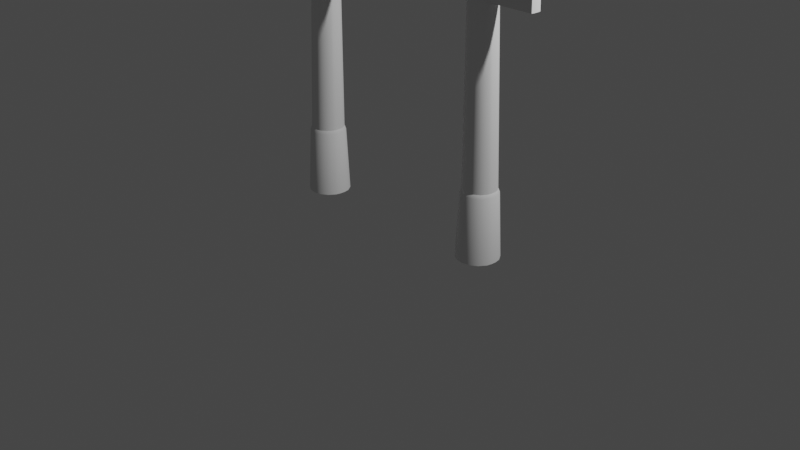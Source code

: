# Source: Japanese_gate_PreMod.blend  (saved by Blender 3.5.10; exported with 4.5.12 LTS)
import bpy
from mathutils import Matrix  # noqa: F401  (used for matrix-valued properties, if any)

bpy.ops.wm.read_factory_settings(use_empty=True)
scene = bpy.context.scene
scene.name = 'Scene'

# ---- collections
col_collection = bpy.data.collections.new('Collection'); scene.collection.children.link(col_collection)

# ---- node groups
ng_auto_smooth = bpy.data.node_groups.new('Auto Smooth', 'GeometryNodeTree')
_s = ng_auto_smooth.interface.new_socket(name='Geometry', in_out='OUTPUT', socket_type='NodeSocketGeometry')
_s = ng_auto_smooth.interface.new_socket(name='Geometry', in_out='INPUT', socket_type='NodeSocketGeometry')
_s = ng_auto_smooth.interface.new_socket(name='Angle', in_out='INPUT', socket_type='NodeSocketFloat')
_s.subtype = 'ANGLE'
_s.min_value = 0.0
_s.max_value = 3.142
ng_auto_smooth.is_modifier = True
_N = ng_auto_smooth.nodes; _L = ng_auto_smooth.links
n0 = _N.new('NodeGroupOutput'); n0.name = 'Group Output'; n0.location = (480, -100)
n1 = _N.new('NodeGroupInput'); n1.name = 'Group Input'; n1.location = (-420, -300)
n2 = _N.new('NodeGroupInput'); n2.name = 'Group Input.001'; n2.location = (-60, -100)
n3 = _N.new('GeometryNodeSetShadeSmooth'); n3.name = 'Set Shade Smooth'; n3.location = (120, -100)
n3.domain = 'EDGE'
n4 = _N.new('GeometryNodeSetShadeSmooth'); n4.name = 'Set Shade Smooth.001'; n4.location = (300, -100)
n5 = _N.new('GeometryNodeInputMeshEdgeAngle'); n5.name = 'Edge Angle'; n5.location = (-420, -220)
n6 = _N.new('GeometryNodeInputEdgeSmooth'); n6.name = 'Is Edge Smooth'; n6.location = (-60, -160)
n7 = _N.new('GeometryNodeInputShadeSmooth'); n7.name = 'Is Face Smooth'; n7.location = (-240, -340)
n8 = _N.new('FunctionNodeBooleanMath'); n8.name = 'Boolean Math'; n8.location = (-60, -220)
n9 = _N.new('FunctionNodeCompare'); n9.name = 'Compare'; n9.location = (-240, -180)
n9.operation = 'LESS_EQUAL'
_L.new(n5.outputs[0], n9.inputs[0])
_L.new(n4.outputs[0], n0.inputs[0])
_L.new(n1.outputs[1], n9.inputs[1])
_L.new(n9.outputs[0], n8.inputs[0])
_L.new(n7.outputs[0], n8.inputs[1])
_L.new(n2.outputs[0], n3.inputs[0])
_L.new(n6.outputs[0], n3.inputs[1])
_L.new(n3.outputs[0], n4.inputs[0])
_L.new(n8.outputs[0], n3.inputs[2])
n0.is_active_output = True

# ---- world
world_world = bpy.data.worlds.new('World'); scene.world = world_world
world_world.use_nodes = True; world_world.node_tree.nodes.clear()
_N = world_world.node_tree.nodes; _L = world_world.node_tree.links
n0 = _N.new('ShaderNodeOutputWorld'); n0.name = 'World Output'; n0.location = (300, 300)
n1 = _N.new('ShaderNodeBackground'); n1.name = 'Background'; n1.location = (10, 300)
n1.inputs[0].default_value = (0.05088, 0.05088, 0.05088, 1.0)
_L.new(n1.outputs[0], n0.inputs[0])
n0.is_active_output = True
world_world.color = (0.05088, 0.05088, 0.05088)
world_world.use_sun_shadow = False
world_world.sun_shadow_jitter_overblur = 0.0

# ---- cameras
cam_camera = bpy.data.cameras.new('Camera')
cam_camera.clip_end = 100.0
cam_camera.ortho_scale = 7.314

# ---- lights
light_light = bpy.data.lights.new('Light', 'POINT')
light_light.transmission_factor = 0.0
light_light.energy = 1000.0
light_light.shadow_soft_size = 0.1
light_light.shadow_maximum_resolution = 0.006
light_light.use_absolute_resolution = True

# ---- meshes
me_circle = bpy.data.meshes.new('Circle')
me_circle.from_pydata([(-4.977, 1.0, 0.0), (-5.36, 0.9239, 0.0), (-5.684, 0.7071, 0.0), (-5.901, 0.3827, 0.0), (-5.901, -0.3827, 0.0), (-5.684, -0.7071, 0.0), (-5.36, -0.9239, 0.0), (-4.977, -1.0, 0.0), (-4.595, -0.9239, 0.0), (-4.27, -0.7071, 0.0), (-4.053, -0.3827, 0.0), (-4.053, 0.3827, 0.0), (-4.27, 0.7071, 0.0), (-4.595, 0.9239, 0.0), (-4.977, 0.8565, 3.077), (-5.305, 0.7913, 3.077), (-5.583, 0.6056, 3.077), (-5.768, 0.3278, 3.077), (-5.768, -0.3278, 3.077), (-5.583, -0.6056, 3.077), (-5.305, -0.7913, 3.077), (-4.977, -0.8565, 3.077), (-4.649, -0.7913, 3.077), (-4.372, -0.6056, 3.077), (-4.186, -0.3278, 3.077), (-4.186, 0.3278, 3.077), (-4.372, 0.6056, 3.077), (-4.649, 0.7913, 3.077), (-4.977, 0.7834, 3.245), (-5.277, 0.7238, 3.245), (-5.531, 0.554, 3.245), (-5.701, 0.2998, 3.245), (-5.701, -0.2998, 3.245), (-5.531, -0.554, 3.245), (-5.277, -0.7238, 3.245), (-4.977, -0.7834, 3.245), (-4.677, -0.7238, 3.245), (-4.423, -0.554, 3.245), (-4.253, -0.2998, 3.245), (-4.253, 0.2998, 3.245), (-4.423, 0.554, 3.245), (-4.677, 0.7238, 3.245), (-4.977, 0.7834, 3.245), (-5.277, 0.7238, 3.245), (-5.531, 0.554, 3.245), (-5.701, 0.2998, 3.245), (-5.701, -0.2998, 3.245), (-5.531, -0.554, 3.245), (-5.277, -0.7238, 3.245), (-4.977, -0.7834, 3.245), (-4.677, -0.7238, 3.245), (-4.423, -0.554, 3.245), (-4.253, -0.2998, 3.245), (-4.253, 0.2998, 3.245), (-4.423, 0.554, 3.245), (-4.677, 0.7238, 3.245), (-4.747, 0.6097, 14.23), (-4.98, 0.5633, 14.24), (-5.178, 0.4311, 14.25), (-5.31, 0.2333, 14.25), (-5.31, -0.2333, 14.25), (-5.178, -0.4311, 14.25), (-4.98, -0.5633, 14.24), (-4.747, -0.6097, 14.23), (-4.514, -0.5633, 14.23), (-4.316, -0.4311, 14.22), (-4.184, -0.2333, 14.21), (-4.184, 0.2333, 14.21), (-4.316, 0.4311, 14.22), (-4.514, 0.5633, 14.23), (-4.203, 0.2511, 11.28), (-5.272, -0.4639, 11.31), (-5.414, -0.2511, 11.31), (-4.345, 0.4639, 11.29), (-5.059, -0.6062, 11.3), (-4.557, 0.6062, 11.29), (-4.808, -0.6561, 11.3), (-5.059, 0.6062, 11.3), (-4.808, 0.6561, 11.3), (-4.557, -0.6062, 11.29), (-5.272, 0.4639, 11.31), (-4.345, -0.4639, 11.29), (-5.414, 0.2511, 11.31), (-4.203, -0.2511, 11.28), (-4.195, 0.244, 12.46), (-5.234, -0.4508, 12.49), (-4.333, 0.4508, 12.46), (-5.028, -0.589, 12.48), (-4.54, 0.589, 12.47), (-4.784, -0.6376, 12.47), (-5.028, 0.589, 12.48), (-4.54, -0.589, 12.47), (-5.234, 0.4508, 12.49), (-4.333, -0.4508, 12.46), (-5.373, 0.244, 12.49), (-4.195, -0.244, 12.46), (-5.373, -0.244, 12.49), (-4.784, 0.6376, 12.47), (-7.482, -0.244, 12.5), (-7.511, -0.2511, 11.31), (-7.511, 0.2511, 11.31), (-7.482, 0.244, 12.5), (0.0, -0.2511, 11.32), (0.0, 0.2511, 11.32), (0.0, 0.244, 12.49), (0.0, -0.244, 12.49), (-5.251, 0.2333, 15.9), (-5.251, -0.2333, 15.9), (-4.126, -0.2333, 15.86), (-4.126, 0.2333, 15.86), (-8.114, 0.2333, 14.35), (-8.102, -0.2333, 14.35), (-8.089, 0.2333, 16.0), (-8.087, -0.2333, 16.0), (0.0, -0.2333, 14.06), (0.0, 0.2333, 14.06), (0.0, -0.2333, 15.71), (0.0, 0.2333, 15.71), (-5.954, -0.1154, 0.0), (-5.954, 0.1154, 6.403e-09), (-4.0, 0.1154, 0.0), (-4.0, -0.1154, 9.313e-09), (-5.811, -0.1155, 3.077), (-5.811, 0.1155, 3.077), (-4.144, 0.1155, 3.077), (-4.144, -0.1155, 3.077), (-5.738, -0.1158, 3.245), (-5.738, 0.1158, 3.245), (-4.217, 0.1159, 3.245), (-4.217, -0.1159, 3.245), (-5.738, -0.1157, 3.245), (-5.738, 0.1158, 3.245), (-4.217, 0.1158, 3.245), (-4.217, -0.1158, 3.245), (-5.333, -0.1148, 14.25), (-5.333, 0.1149, 14.25), (-4.16, 0.1149, 14.21), (-4.16, -0.1149, 14.21), (-4.176, 0.1155, 11.28), (-4.176, -0.1155, 11.28), (-5.441, -0.1154, 11.31), (-5.441, 0.1154, 11.31), (-5.398, 0.1149, 12.49), (-5.398, -0.1149, 12.49), (-4.169, -0.115, 12.45), (-4.169, 0.115, 12.45), (-7.529, 0.1152, 11.31), (-7.529, -0.1152, 11.31), (-7.499, -0.115, 12.5), (-7.499, 0.115, 12.5), (0.0, 0.1151, 12.49), (0.0, -0.1151, 12.49), (0.0, -0.1153, 11.32), (0.0, 0.1153, 11.32), (-5.275, -0.1149, 15.9), (-5.275, 0.1149, 15.9), (-4.102, 0.1149, 15.86), (-4.102, -0.1149, 15.86), (-8.107, -0.1149, 14.35), (-8.114, 0.1149, 14.35), (-8.093, -0.1149, 16.0), (-8.094, 0.1148, 16.0), (0.0, -0.1149, 14.06), (0.0, 0.1149, 14.06), (0.0, -0.1149, 15.71), (0.0, 0.1149, 15.71), (-0.7816, 0.2333, 15.74), (-0.7926, -0.2333, 14.09), (-0.7816, -0.2333, 15.74), (-0.7926, 0.2333, 14.09), (-0.7771, -0.1149, 15.74), (-0.7771, 0.1149, 15.74), (-0.7882, 0.1149, 14.09), (-0.7882, -0.1149, 14.09), (-0.795, 0.244, 12.48), (-0.7964, 0.2511, 11.31), (-0.7964, -0.2511, 11.31), (-0.795, -0.244, 12.48), (-0.7901, -0.1151, 12.48), (-0.7901, 0.1151, 12.48), (-0.7913, 0.1153, 11.31), (-0.7913, -0.1154, 11.31)], [], [(118, 4, 18, 122), (24, 125, 129, 38), (1, 2, 16, 15), (8, 9, 23, 22), (2, 3, 17, 16), (9, 10, 24, 23), (1, 0, 13, 12, 11, 120, 121, 10, 9, 8, 7, 6, 5, 4, 118, 119, 3, 2), (120, 11, 25, 124), (10, 121, 125, 24), (17, 123, 127, 31), (4, 5, 19, 18), (11, 12, 26, 25), (5, 6, 20, 19), (12, 13, 27, 26), (6, 7, 21, 20), (0, 1, 15, 14), (13, 0, 14, 27), (7, 8, 22, 21), (32, 33, 47, 46), (31, 127, 131, 45), (18, 19, 33, 32), (25, 26, 40, 39), (19, 20, 34, 33), (26, 27, 41, 40), (20, 21, 35, 34), (14, 15, 29, 28), (27, 14, 28, 41), (21, 22, 36, 35), (15, 16, 30, 29), (22, 23, 37, 36), (16, 17, 31, 30), (23, 24, 38, 37), (122, 18, 32, 126), (124, 25, 39, 128), (176, 181, 152, 102), (39, 40, 54, 53), (33, 34, 48, 47), (40, 41, 55, 54), (34, 35, 49, 48), (28, 29, 43, 42), (41, 28, 42, 55), (35, 36, 50, 49), (29, 30, 44, 43), (36, 37, 51, 50), (30, 31, 45, 44), (37, 38, 52, 51), (126, 32, 46, 130), (128, 39, 53, 132), (38, 129, 133, 52), (45, 131, 141, 82), (57, 58, 59, 67, 68, 69, 56), (96, 85, 61, 60), (84, 86, 68, 67), (85, 87, 62, 61), (86, 88, 69, 68), (87, 89, 63, 62), (97, 90, 57, 56), (88, 97, 56, 69), (89, 91, 64, 63), (90, 92, 58, 57), (91, 93, 65, 64), (92, 94, 59, 58), (93, 95, 66, 65), (134, 60, 111, 158), (172, 169, 115, 163), (167, 173, 162, 114), (52, 133, 139, 83), (132, 53, 70, 138), (130, 46, 72, 140), (51, 52, 83, 81), (44, 45, 82, 80), (50, 51, 81, 79), (43, 44, 80, 77), (49, 50, 79, 76), (55, 42, 78, 75), (42, 43, 77, 78), (48, 49, 76, 74), (54, 55, 75, 73), (47, 48, 74, 71), (53, 54, 73, 70), (46, 47, 71, 72), (59, 135, 159, 110), (96, 143, 148, 98), (177, 176, 102, 105), (94, 82, 100, 101), (81, 83, 95, 93), (80, 82, 94, 92), (79, 81, 93, 91), (77, 80, 92, 90), (76, 79, 91, 89), (75, 78, 97, 88), (78, 77, 90, 97), (74, 76, 89, 87), (73, 75, 88, 86), (71, 74, 87, 85), (70, 73, 86, 84), (72, 71, 85, 96), (175, 174, 104, 103), (100, 146, 149, 101), (153, 103, 104, 150), (82, 141, 146, 100), (72, 96, 98, 99), (178, 177, 105, 151), (142, 94, 101, 149), (155, 106, 112, 161), (102, 152, 151, 105), (147, 99, 98, 148), (180, 175, 103, 153), (140, 72, 99, 147), (174, 179, 150, 104), (170, 168, 116, 164), (66, 60, 61, 62, 63, 64, 65), (60, 107, 113, 111), (168, 167, 114, 116), (60, 66, 108, 107), (94, 142, 135, 59), (67, 59, 106, 109), (110, 159, 161, 112), (158, 111, 113, 160), (114, 162, 164, 116), (157, 154, 107, 108), (106, 59, 110, 112), (143, 96, 60, 134), (109, 106, 155, 156), (163, 115, 117, 165), (95, 144, 137, 66), (169, 166, 117, 115), (166, 171, 165, 117), (145, 84, 67, 136), (107, 154, 160, 113), (118, 122, 123, 119), (120, 124, 125, 121), (127, 123, 122, 126), (129, 125, 124, 128), (126, 130, 131, 127), (128, 132, 133, 129), (139, 133, 132, 138), (143, 134, 135, 142), (130, 140, 141, 131), (137, 144, 145, 136), (147, 148, 149, 146), (140, 147, 146, 141), (148, 143, 142, 149), (151, 152, 153, 150), (173, 172, 179, 178), (180, 153, 152, 181), (134, 158, 159, 135), (170, 164, 165, 171), (158, 160, 161, 159), (160, 154, 155, 161), (164, 162, 163, 165), (162, 173, 178, 151), (154, 157, 156, 155), (3, 119, 123, 17), (136, 172, 173, 137), (157, 170, 171, 156), (109, 156, 171, 166), (67, 109, 166, 169), (108, 66, 167, 168), (157, 108, 168, 170), (66, 137, 173, 167), (136, 67, 169, 172), (138, 180, 181, 139), (144, 178, 179, 145), (84, 145, 179, 174), (138, 70, 175, 180), (144, 95, 177, 178), (70, 84, 174, 175), (95, 83, 176, 177), (83, 139, 181, 176), (172, 163, 150, 179), (163, 162, 151, 150)])
me_circle.polygons.foreach_set('use_smooth', [True] * 172)
_uv = me_circle.uv_layers.new(name='UVMap')
_uv.uv.foreach_set('vector', [0.0, 0.0, 0.0, 0.0, 0.0, 0.0, 0.0, 0.0, 0.0, 0.0, 0.0, 0.0, 0.0, 0.0, 0.0, 0.0, 0.0, 0.0, 0.0, 0.0, 0.0, 0.0, 0.0, 0.0, 0.0, 0.0, 0.0, 0.0, 0.0, 0.0, 0.0, 0.0, 0.0, 0.0, 0.0, 0.0, 0.0, 0.0, 0.0, 0.0, 0.0, 0.0, 0.0, 0.0, 0.0, 0.0, 0.0, 0.0, 0.0, 0.0, 0.0, 0.0, 0.0, 0.0, 0.0, 0.0, 0.0, 0.0, 0.0, 0.0, 0.0, 0.0, 0.0, 0.0, 0.0, 0.0, 0.0, 0.0, 0.0, 0.0, 0.0, 0.0, 0.0, 0.0, 0.0, 0.0, 0.0, 0.0, 0.0, 0.0, 0.0, 0.0, 0.0, 0.0, 0.0, 0.0, 0.0, 0.0, 0.0, 0.0, 0.0, 0.0, 0.0, 0.0, 0.0, 0.0, 0.0, 0.0, 0.0, 0.0, 0.0, 0.0, 0.0, 0.0, 0.0, 0.0, 0.0, 0.0, 0.0, 0.0, 0.0, 0.0, 0.0, 0.0, 0.0, 0.0, 0.0, 0.0, 0.0, 0.0, 0.0, 0.0, 0.0, 0.0, 0.0, 0.0, 0.0, 0.0, 0.0, 0.0, 0.0, 0.0, 0.0, 0.0, 0.0, 0.0, 0.0, 0.0, 0.0, 0.0, 0.0, 0.0, 0.0, 0.0, 0.0, 0.0, 0.0, 0.0, 0.0, 0.0, 0.0, 0.0, 0.0, 0.0, 0.0, 0.0, 0.0, 0.0, 0.0, 0.0, 0.0, 0.0, 0.0, 0.0, 0.0, 0.0, 0.0, 0.0, 0.0, 0.0, 0.0, 0.0, 0.0, 0.0, 0.0, 0.0, 0.0, 0.0, 0.0, 0.0, 0.0, 0.0, 0.0, 0.0, 0.0, 0.0, 0.0, 0.0, 0.0, 0.0, 0.0, 0.0, 0.0, 0.0, 0.0, 0.0, 0.0, 0.0, 0.0, 0.0, 0.0, 0.0, 0.0, 0.0, 0.0, 0.0, 0.0, 0.0, 0.0, 0.0, 0.0, 0.0, 0.0, 0.0, 0.0, 0.0, 0.0, 0.0, 0.0, 0.0, 0.0, 0.0, 0.0, 0.0, 0.0, 0.0, 0.0, 0.0, 0.0, 0.0, 0.0, 0.0, 0.0, 0.0, 0.0, 0.0, 0.0, 0.0, 0.0, 0.0, 0.0, 0.0, 0.0, 0.0, 0.0, 0.0, 0.0, 0.0, 0.0, 0.0, 0.0, 0.0, 0.0, 0.0, 0.0, 0.0, 0.0, 0.0, 0.0, 0.0, 0.0, 0.0, 0.0, 0.0, 0.0, 0.0, 0.0, 0.0, 0.0, 0.0, 0.0, 0.0, 0.0, 0.0, 0.0, 0.0, 0.0, 0.0, 0.0, 0.0, 0.0, 0.0, 0.0, 0.0, 0.0, 0.0, 0.0, 0.0, 0.0, 0.0, 0.0, 0.0, 0.0, 0.0, 0.0, 0.0, 0.0, 0.0, 0.0, 0.0, 0.0, 0.0, 0.0, 0.0, 0.0, 0.0, 0.0, 0.0, 0.0, 0.0, 0.0, 0.0, 0.0, 0.0, 0.0, 0.0, 0.0, 0.0, 0.0, 0.0, 0.0, 0.0, 0.0, 0.0, 0.0, 0.0, 0.0, 0.0, 0.0, 0.0, 0.0, 0.0, 0.0, 0.0, 0.0, 0.0, 0.0, 0.0, 0.0, 0.0, 0.0, 0.0, 0.0, 0.0, 0.0, 0.0, 0.0, 0.0, 0.0, 0.0, 0.0, 0.0, 0.0, 0.0, 0.0, 0.0, 0.0, 0.0, 0.0, 0.0, 0.0, 0.0, 0.0, 0.0, 0.0, 0.0, 0.0, 0.0, 0.0, 0.0, 0.0, 0.0, 0.0, 0.0, 0.0, 0.0, 0.0, 0.0, 0.0, 0.0, 0.0, 0.0, 0.0, 0.0, 0.0, 0.0, 0.0, 0.0, 0.0, 0.0, 0.0, 0.0, 0.0, 0.0, 0.0, 0.0, 0.0, 0.0, 0.0, 0.0, 0.0, 0.0, 0.0, 0.0, 0.0, 0.0, 0.0, 0.0, 0.0, 0.0, 0.0, 0.0, 0.0, 0.0, 0.0, 0.0, 0.0, 0.0, 0.0, 0.0, 0.0, 0.0, 0.0, 0.0, 0.0, 0.0, 0.0, 0.0, 0.0, 0.0, 0.0, 0.0, 0.0, 0.0, 0.0, 0.0, 0.0, 0.0, 0.0, 0.0, 0.0, 0.0, 0.0, 0.0, 0.0, 0.0, 0.0, 0.0, 0.0, 0.0, 0.0, 0.0, 0.0, 0.0, 0.0, 0.0, 0.0, 0.0, 0.0, 0.0, 0.0, 0.0, 0.0, 0.0, 0.0, 0.0, 0.0, 0.0, 0.0, 0.0, 0.0, 0.0, 0.0, 0.0, 0.0, 0.0, 0.0, 0.0, 0.0, 0.0, 0.0, 0.0, 0.0, 0.0, 0.0, 0.0, 0.0, 0.0, 0.0, 0.0, 0.0, 0.0, 0.0, 0.0, 0.0, 0.0, 0.0, 0.0, 0.0, 0.0, 0.0, 0.0, 0.0, 0.0, 0.0, 0.0, 0.0, 0.0, 0.0, 0.0, 0.0, 0.0, 0.0, 0.0, 0.0, 0.0, 0.0, 0.0, 0.0, 0.0, 0.0, 0.0, 0.0, 0.0, 0.0, 0.0, 0.0, 0.0, 0.0, 0.0, 0.0, 0.0, 0.0, 0.0, 0.0, 0.0, 0.0, 0.0, 0.0, 0.0, 0.0, 0.0, 0.0, 0.0, 0.0, 0.0, 0.0, 0.0, 0.0, 0.0, 0.0, 0.0, 0.0, 0.0, 0.0, 0.0, 0.0, 0.0, 0.0, 0.0, 0.0, 0.0, 0.0, 0.0, 0.0, 0.0, 0.0, 0.0, 0.0, 0.0, 0.0, 0.0, 0.0, 0.0, 0.0, 0.0, 0.0, 0.0, 0.0, 0.0, 0.0, 0.0, 0.0, 0.0, 0.0, 0.0, 0.0, 0.0, 0.0, 0.0, 0.0, 0.0, 0.0, 0.0, 0.0, 0.0, 0.0, 0.0, 0.0, 0.0, 0.0, 0.0, 0.0, 0.0, 0.0, 0.0, 0.0, 0.0, 0.0, 0.0, 0.0, 0.0, 0.0, 0.0, 0.0, 0.0, 0.0, 0.0, 0.0, 0.0, 0.0, 0.0, 0.0, 0.0, 0.0, 0.0, 0.0, 0.0, 0.0, 0.0, 0.0, 0.0, 0.0, 0.0, 0.0, 0.0, 0.0, 0.0, 0.0, 0.0, 0.0, 0.0, 0.0, 0.0, 0.0, 0.0, 0.0, 0.0, 0.0, 0.0, 0.0, 0.0, 0.0, 0.0, 0.0, 0.0, 0.0, 0.0, 0.0, 0.0, 0.0, 0.0, 0.0, 0.0, 0.0, 0.0, 0.0, 0.0, 0.0, 0.0, 0.0, 0.0, 0.0, 0.0, 0.0, 0.0, 0.0, 0.0, 0.0, 0.0, 0.0, 0.0, 0.0, 0.0, 0.0, 0.0, 0.0, 0.0, 0.0, 0.0, 0.0, 0.0, 0.0, 0.0, 0.0, 0.0, 0.0, 0.0, 0.0, 0.0, 0.0, 0.0, 0.0, 0.0, 0.0, 0.0, 0.0, 0.0, 0.0, 0.0, 0.0, 0.0, 0.0, 0.0, 0.0, 0.0, 0.0, 0.0, 0.0, 0.0, 0.0, 0.0, 0.0, 0.0, 0.0, 0.0, 0.0, 0.0, 0.0, 0.0, 0.0, 0.0, 0.0, 0.0, 0.0, 0.0, 0.0, 0.0, 0.0, 0.0, 0.0, 0.0, 0.0, 0.0, 0.0, 0.0, 0.0, 0.0, 0.0, 0.0, 0.0, 0.0, 0.0, 0.0, 0.0, 0.0, 0.0, 0.0, 0.0, 0.0, 0.0, 0.0, 0.0, 0.0, 0.0, 0.0, 0.0, 0.0, 0.0, 0.0, 0.0, 0.0, 0.0, 0.0, 0.0, 0.0, 0.0, 0.0, 0.0, 0.0, 0.0, 0.0, 0.0, 0.0, 0.0, 0.0, 0.0, 0.0, 0.0, 0.0, 0.0, 0.0, 0.0, 0.0, 0.0, 0.0, 0.0, 0.0, 0.0, 0.0, 0.0, 0.0, 0.0, 0.0, 0.0, 0.0, 0.0, 0.0, 0.0, 0.0, 0.0, 0.0, 0.0, 0.0, 0.0, 0.0, 0.0, 0.0, 0.0, 0.0, 0.0, 0.0, 0.0, 0.0, 0.0, 0.0, 0.0, 0.0, 0.0, 0.0, 0.0, 0.0, 0.0, 0.0, 0.0, 0.0, 0.0, 0.0, 0.0, 0.0, 0.0, 0.0, 0.0, 0.0, 0.0, 0.0, 0.0, 0.0, 0.0, 0.0, 0.0, 0.0, 0.0, 0.0, 0.0, 0.0, 0.0, 0.0, 0.0, 0.0, 0.0, 0.0, 0.0, 0.0, 0.0, 0.0, 0.0, 0.0, 0.0, 0.0, 0.0, 0.0, 0.0, 0.0, 0.0, 0.0, 0.0, 0.0, 0.0, 0.0, 0.0, 0.0, 0.0, 0.0, 0.0, 0.0, 0.0, 0.0, 0.0, 0.0, 0.0, 0.0, 0.0, 0.0, 0.0, 0.0, 0.0, 0.0, 0.0, 0.0, 0.0, 0.0, 0.0, 0.0, 0.0, 0.0, 0.0, 0.0, 0.0, 0.0, 0.0, 0.0, 0.0, 0.0, 0.0, 0.0, 0.0, 0.0, 0.0, 0.0, 0.0, 0.0, 0.0, 0.0, 0.0, 0.0, 0.0, 0.0, 0.0, 0.0, 0.0, 0.0, 0.0, 0.0, 0.0, 0.0, 0.0, 0.0, 0.0, 0.0, 0.0, 0.0, 0.0, 0.0, 0.0, 0.0, 0.0, 0.0, 0.0, 0.0, 0.0, 0.0, 0.0, 0.0, 0.0, 0.0, 0.0, 0.0, 0.0, 0.0, 0.0, 0.0, 0.0, 0.0, 0.0, 0.0, 0.0, 0.0, 0.0, 0.0, 0.0, 0.0, 0.0, 0.0, 0.0, 0.0, 0.0, 0.0, 0.0, 0.0, 0.0, 0.0, 0.0, 0.0, 0.0, 0.0, 0.0, 0.0, 0.0, 0.0, 0.0, 0.0, 0.0, 0.0, 0.0, 0.0, 0.0, 0.0, 0.0, 0.0, 0.0, 0.0, 0.0, 0.0, 0.0, 0.0, 0.0, 0.0, 0.0, 0.0, 0.0, 0.0, 0.0, 0.0, 0.0, 0.0, 0.0, 0.0, 0.0, 0.0, 0.0, 0.0, 0.0, 0.0, 0.0, 0.0, 0.0, 0.0, 0.0, 0.0, 0.0, 0.0, 0.0, 0.0, 0.0, 0.0, 0.0, 0.0, 0.0, 0.0, 0.0, 0.0, 0.0, 0.0, 0.0, 0.0, 0.0, 0.0, 0.0, 0.0, 0.0, 0.0, 0.0, 0.0, 0.0, 0.0, 0.0, 0.0, 0.0, 0.0, 0.0, 0.0, 0.0, 0.0, 0.0, 0.0, 0.0, 0.0, 0.0, 0.0, 0.0, 0.0, 0.0, 0.0, 0.0, 0.0, 0.0, 0.0, 0.0, 0.0, 0.0, 0.0, 0.0, 0.0, 0.0, 0.0, 0.0, 0.0, 0.0, 0.0, 0.0, 0.0, 0.0, 0.0, 0.0, 0.0, 0.0, 0.0, 0.0, 0.0, 0.0, 0.0, 0.0, 0.0, 0.0, 0.0, 0.0, 0.0, 0.0, 0.0, 0.0, 0.0, 0.0, 0.0, 0.0, 0.0, 0.0, 0.0, 0.0, 0.0, 0.0, 0.0, 0.0, 0.0, 0.0, 0.0, 0.0, 0.0, 0.0, 0.0, 0.0, 0.0, 0.0, 0.0, 0.0, 0.0, 0.0, 0.0, 0.0, 0.0, 0.0, 0.0, 0.0, 0.0, 0.0, 0.0, 0.0, 0.0, 0.0, 0.0, 0.0, 0.0, 0.0, 0.0, 0.0, 0.0, 0.0, 0.0, 0.0, 0.0, 0.0, 0.0, 0.0, 0.0, 0.0, 0.0, 0.0, 0.0, 0.0, 0.0, 0.0, 0.0, 0.0, 0.0, 0.0, 0.0, 0.0, 0.0, 0.0, 0.0, 0.0, 0.0, 0.0, 0.0, 0.0, 0.0, 0.0, 0.0, 0.0, 0.0, 0.0, 0.0, 0.0, 0.0, 0.0, 0.0, 0.0, 0.0, 0.0, 0.0, 0.0, 0.0, 0.0, 0.0, 0.0, 0.0, 0.0, 0.0, 0.0, 0.0, 0.0, 0.0, 0.0, 0.0, 0.0, 0.0, 0.0, 0.0, 0.0, 0.0, 0.0, 0.0, 0.0, 0.0, 0.0, 0.0, 0.0, 0.0, 0.0, 0.0, 0.0, 0.0, 0.0, 0.0, 0.0, 0.0, 0.0, 0.0, 0.0, 0.0, 0.0, 0.0, 0.0, 0.0, 0.0, 0.0, 0.0, 0.0, 0.0, 0.0, 0.0, 0.0, 0.0, 0.0, 0.0, 0.0, 0.0, 0.0, 0.0, 0.0, 0.0, 0.0, 0.0, 0.0, 0.0, 0.0, 0.0, 0.0, 0.0, 0.0, 0.0, 0.0, 0.0, 0.0, 0.0, 0.0, 0.0, 0.0, 0.0, 0.0, 0.0, 0.0, 0.0, 0.0, 0.0, 0.0, 0.0, 0.0, 0.0, 0.0, 0.0, 0.0, 0.0, 0.0, 0.0, 0.0, 0.0, 0.0, 0.0, 0.0, 0.0, 0.0, 0.0, 0.0, 0.0, 0.0, 0.0, 0.0, 0.0, 0.0, 0.0, 0.0, 0.0, 0.0, 0.0, 0.0, 0.0, 0.0, 0.0, 0.0, 0.0, 0.0, 0.0, 0.0, 0.0, 0.0, 0.0, 0.0, 0.0, 0.0, 0.0, 0.0, 0.0, 0.0, 0.0, 0.0, 0.0, 0.0, 0.0, 0.0, 0.0, 0.0, 0.0, 0.0, 0.0, 0.0, 0.0, 0.0, 0.0, 0.0, 0.0, 0.0, 0.0, 0.0, 0.0, 0.0, 0.0, 0.0, 0.0, 0.0, 0.0, 0.0, 0.0, 0.0, 0.0, 0.0, 0.0, 0.0, 0.0, 0.0, 0.0, 0.0, 0.0, 0.0, 0.0, 0.0, 0.0, 0.0, 0.0, 0.0, 0.0, 0.0, 0.0, 0.0, 0.0, 0.0, 0.0, 0.0, 0.0, 0.0, 0.0, 0.0, 0.0, 0.0, 0.0, 0.0, 0.0, 0.0, 0.0, 0.0, 0.0, 0.0, 0.0, 0.0, 0.0, 0.0, 0.0, 0.0, 0.0, 0.0, 0.0, 0.0, 0.0, 0.0, 0.0, 0.0])
me_circle.update()
me_plane = bpy.data.meshes.new('Plane')
me_plane.from_pydata([(0.0, 1.073, -0.1749), (1.998, 1.0, -0.1216), (2.167, 0.0, 0.09967), (2.089, 0.6203, -0.03402), (1.998, 0.109, 0.05555), (2.159, 0.06166, 0.08638), (1.959, 1.0, -0.1234), (1.959, 0.109, 0.05294), (0.0395, 1.07, -0.1745), (0.0395, 0.1166, -0.03263), (1.998, 0.8659, -0.09498), (2.1, 0.5362, -0.0159), (1.959, 0.8659, -0.09686), (0.0395, 0.9264, -0.1532), (2.063, 0.7304, -0.05943), (2.112, 0.07539, 0.07744), (2.07, 0.6318, -0.03883), (0.98, 1.001, -0.1664), (1.02, 1.0, -0.1654), (1.02, 0.109, -0.009033), (0.98, 0.1092, -0.01081), (0.98, 0.8672, -0.143), (1.02, 0.8659, -0.1418), (1.699, 1.0, -0.135), (1.739, 1.0, -0.1332), (1.459, 1.0, -0.1457), (1.499, 1.0, -0.1439), (1.22, 1.0, -0.1564), (1.26, 1.0, -0.1546), (1.26, 0.109, 0.006791), (1.22, 0.109, 0.004156), (1.499, 0.109, 0.02261), (1.459, 0.109, 0.01998), (1.739, 0.109, 0.03844), (1.699, 0.109, 0.0358), (1.22, 0.8659, -0.1323), (1.26, 0.8659, -0.1303), (1.459, 0.8659, -0.1208), (1.499, 0.8659, -0.1189), (1.699, 0.8659, -0.1093), (1.739, 0.8659, -0.1074), (0.7399, 1.019, -0.1685), (0.7799, 1.016, -0.1681), (0.4998, 1.036, -0.1706), (0.5397, 1.033, -0.1702), (0.2596, 1.054, -0.1726), (0.2996, 1.051, -0.1723), (0.7399, 0.1111, -0.01639), (0.7799, 0.1107, -0.01546), (0.4998, 0.113, -0.02196), (0.5397, 0.1126, -0.02103), (0.2596, 0.1149, -0.02753), (0.2996, 0.1146, -0.0266), (0.7799, 0.8798, -0.1452), (0.7399, 0.8823, -0.1456), (0.5397, 0.8949, -0.1478), (0.4998, 0.8974, -0.1482), (0.2996, 0.91, -0.1504), (0.2596, 0.9125, -0.1508), (0.0, 1.07, -0.1907), (0.0, 0.0, -0.03226), (1.999, 0.9969, -0.1373), (2.0, 0.0, 0.0613), (2.169, 0.0, 0.08381), (2.091, 0.6172, -0.04958), (0.0, 0.1146, -0.04938), (2.0, 0.1059, 0.03993), (2.161, 0.05857, 0.07082), (1.96, 0.0, 0.05855), (1.959, 0.9969, -0.1391), (1.96, 0.1059, 0.03727), (0.03949, 1.067, -0.1903), (0.03988, 0.0, -0.03127), (0.03978, 0.1142, -0.04845), (0.0, 0.9265, -0.1694), (2.0, 0.8628, -0.1106), (2.102, 0.5331, -0.03146), (1.96, 0.8628, -0.1125), (0.03959, 0.924, -0.169), (2.12, 0.0, 0.0773), (2.065, 0.7273, -0.07499), (2.114, 0.0723, 0.06188), (2.072, 0.6287, -0.05439), (0.9802, 0.9987, -0.1822), (1.021, 0.9972, -0.1811), (1.021, 0.0, -0.005884), (0.9806, 0.0, -0.007769), (1.021, 0.1062, -0.02477), (0.9805, 0.1064, -0.02657), (0.9803, 0.8644, -0.1588), (1.021, 0.8631, -0.1576), (1.74, 0.0, 0.04347), (1.7, 0.0, 0.04074), (1.5, 0.0, 0.02703), (1.461, 0.0, 0.02429), (1.261, 0.0, 0.01058), (1.221, 0.0, 0.007837), (1.7, 0.997, -0.1507), (1.74, 0.997, -0.1489), (1.46, 0.9971, -0.1614), (1.5, 0.997, -0.1596), (1.22, 0.9972, -0.1722), (1.26, 0.9971, -0.1704), (1.261, 0.1061, -0.008921), (1.221, 0.1062, -0.01156), (1.5, 0.1061, 0.006919), (1.46, 0.1061, 0.004276), (1.74, 0.106, 0.02276), (1.7, 0.106, 0.02012), (1.221, 0.8631, -0.148), (1.26, 0.863, -0.1461), (1.46, 0.863, -0.1365), (1.5, 0.863, -0.1346), (1.7, 0.8629, -0.125), (1.74, 0.8629, -0.1231), (0.7399, 1.016, -0.1843), (0.7798, 1.013, -0.1839), (0.4997, 1.034, -0.1864), (0.5397, 1.031, -0.186), (0.2596, 1.051, -0.1884), (0.2996, 1.048, -0.1881), (0.7802, 0.0, -0.01277), (0.7403, 0.0, -0.01377), (0.5401, 0.0, -0.01877), (0.5001, 0.0, -0.01977), (0.3, 0.0, -0.02477), (0.26, 0.0, -0.02577), (0.7402, 0.1084, -0.03217), (0.7801, 0.1081, -0.03123), (0.5, 0.1104, -0.03775), (0.54, 0.1101, -0.03682), (0.2599, 0.1124, -0.04334), (0.2999, 0.1121, -0.0424), (0.7799, 0.8771, -0.1609), (0.74, 0.8797, -0.1614), (0.5398, 0.8923, -0.1636), (0.4998, 0.8949, -0.164), (0.2997, 0.9075, -0.1662), (0.2597, 0.9101, -0.1666), (0.03951, 1.075, -0.1388), (0.0, 1.078, -0.1392), (0.03866, 0.0, 0.02042), (0.0, 0.0, 0.01944), (0.0, 0.9342, -0.1179), (1.996, 0.8729, -0.05961), (1.997, 1.007, -0.08627), (2.113, 0.0, 0.1283), (1.995, 0.0, 0.1125), (2.154, 0.06864, 0.1215), (2.162, 0.0, 0.1348), (0.0, 0.1222, 0.002154), (1.995, 0.116, 0.09084), (2.108, 0.08237, 0.1125), (1.957, 0.116, 0.08829), (0.0388, 0.1219, 0.003063), (1.956, 0.0, 0.1099), (1.957, 1.007, -0.08803), (1.957, 0.8729, -0.0615), (0.03929, 0.9317, -0.1175), (0.979, 0.8734, -0.1075), (1.019, 0.8721, -0.1063), (1.019, 1.006, -0.1298), (0.9792, 1.008, -0.1309), (0.9788, 0.0, 0.04377), (1.018, 0.0, 0.04559), (1.018, 0.1152, 0.02648), (0.9788, 0.1153, 0.02473), (1.218, 0.8723, -0.09678), (1.258, 0.8723, -0.09487), (1.258, 1.006, -0.1192), (1.218, 1.006, -0.1209), (1.458, 0.8725, -0.08534), (1.498, 0.8725, -0.08343), (1.498, 1.007, -0.1085), (1.458, 1.007, -0.1103), (1.697, 0.8727, -0.0739), (1.737, 0.8727, -0.07198), (1.737, 1.007, -0.09781), (1.697, 1.007, -0.09959), (1.217, 0.0, 0.05926), (1.257, 0.0, 0.06198), (1.257, 0.1154, 0.04224), (1.217, 0.1154, 0.03962), (1.457, 0.0, 0.07567), (1.497, 0.0, 0.07839), (1.497, 0.1156, 0.05803), (1.457, 0.1156, 0.0554), (1.697, 0.0, 0.09208), (1.737, 0.0, 0.0948), (1.737, 0.1158, 0.07381), (1.697, 0.1158, 0.07119), (0.2589, 0.1204, 0.008146), (0.2989, 0.1201, 0.009062), (0.2994, 0.9155, -0.1147), (0.2594, 0.9181, -0.1151), (0.4991, 0.1187, 0.01368), (0.5391, 0.1184, 0.0146), (0.5396, 0.9006, -0.1121), (0.4996, 0.9032, -0.1126), (0.7392, 0.117, 0.01922), (0.7792, 0.1168, 0.02013), (0.7797, 0.8857, -0.1096), (0.7397, 0.8883, -0.11), (0.2588, 0.0, 0.0259), (0.2988, 0.0, 0.02688), (0.4989, 0.0, 0.03186), (0.5389, 0.0, 0.03284), (0.739, 0.0, 0.03782), (0.779, 0.0, 0.0388), (0.2997, 1.056, -0.1366), (0.2597, 1.059, -0.137), (0.5398, 1.039, -0.1346), (0.4998, 1.042, -0.1349), (0.7799, 1.022, -0.1325), (0.7399, 1.025, -0.1329), (2.15, 0.1355, 0.07047), (1.998, 0.2267, 0.03214), (1.959, 0.2267, 0.02965), (0.0395, 0.2425, -0.05138), (2.106, 0.1619, 0.05936), (1.02, 0.2267, -0.02968), (0.98, 0.227, -0.03137), (1.26, 0.2267, -0.01453), (1.22, 0.2267, -0.01706), (1.499, 0.2267, 0.000614), (1.459, 0.2267, -0.001909), (1.739, 0.2267, 0.01576), (1.699, 0.2267, 0.01324), (0.2996, 0.2382, -0.04584), (0.2596, 0.2389, -0.04669), (0.5397, 0.2343, -0.04074), (0.4998, 0.2349, -0.04159), (0.7799, 0.2303, -0.03563), (0.7399, 0.231, -0.03648), (2.152, 0.1324, 0.05491), (0.0, 0.2408, -0.06804), (2.0, 0.2236, 0.01652), (1.96, 0.2236, 0.01398), (0.03975, 0.2402, -0.0672), (2.108, 0.1588, 0.0438), (1.021, 0.2239, -0.04542), (0.9804, 0.2243, -0.04713), (1.261, 0.2238, -0.03025), (1.221, 0.2239, -0.03278), (1.5, 0.2237, -0.01508), (1.46, 0.2238, -0.01761), (1.74, 0.2237, 8.213e-05), (1.7, 0.2237, -0.002449), (0.2999, 0.2358, -0.06165), (0.2599, 0.2365, -0.06251), (0.54, 0.2317, -0.05652), (0.5, 0.2324, -0.05738), (0.7801, 0.2276, -0.0514), (0.7401, 0.2284, -0.05226), (0.0, 0.2485, -0.01651), (1.995, 0.2337, 0.06745), (1.957, 0.2337, 0.065), (0.03888, 0.2479, -0.01568), (1.018, 0.2329, 0.005836), (0.9788, 0.2332, 0.004177), (1.257, 0.2331, 0.02092), (1.218, 0.2331, 0.01841), (1.497, 0.2333, 0.03603), (1.457, 0.2333, 0.03352), (1.737, 0.2335, 0.05114), (1.697, 0.2335, 0.04863), (0.299, 0.2438, -0.01018), (0.259, 0.2444, -0.01102), (0.5391, 0.2401, -0.005107), (0.4991, 0.2407, -0.005948), (0.7793, 0.2363, -3.749e-05), (0.7393, 0.2369, -0.0008771)], [], [(221, 20, 166, 259), (223, 30, 182, 261), (16, 14, 1, 10), (57, 46, 209, 193), (220, 22, 160, 258), (220, 19, 30, 223), (55, 54, 41, 44), (222, 36, 168, 260), (6, 12, 157, 156), (1, 6, 156, 145), (32, 29, 181, 186), (26, 38, 39, 23), (17, 21, 159, 162), (219, 16, 10, 216), (15, 4, 151, 152), (215, 11, 16, 219), (18, 17, 162, 161), (11, 3, 14, 16), (53, 21, 17, 42), (222, 29, 32, 225), (28, 36, 37, 25), (34, 31, 185, 190), (24, 40, 12, 6), (22, 18, 161, 160), (232, 221, 21, 53), (224, 31, 34, 227), (226, 33, 7, 217), (218, 229, 58, 13), (228, 231, 56, 57), (230, 233, 54, 55), (7, 33, 189, 153), (233, 47, 199, 271), (20, 48, 200, 166), (13, 58, 45, 8), (57, 56, 43, 46), (2, 5, 148, 149), (232, 53, 201, 270), (51, 9, 154, 191), (30, 19, 165, 182), (10, 1, 145, 144), (5, 15, 152, 148), (23, 39, 175, 178), (231, 49, 195, 269), (49, 52, 192, 195), (24, 23, 178, 177), (40, 24, 177, 176), (230, 55, 197, 268), (8, 0, 140, 139), (47, 50, 196, 199), (25, 37, 171, 174), (229, 51, 191, 267), (41, 54, 202, 214), (26, 25, 174, 173), (42, 41, 214, 213), (218, 13, 158, 257), (38, 26, 173, 172), (18, 22, 35, 27), (87, 104, 96, 85), (70, 66, 62, 68), (82, 75, 61, 80), (79, 62, 66, 81), (237, 236, 66, 70), (240, 243, 104, 87), (135, 118, 115, 134), (105, 108, 92, 93), (60, 65, 73, 72), (74, 59, 71, 78), (235, 74, 78, 238), (100, 97, 113, 112), (69, 61, 75, 77), (239, 236, 75, 82), (107, 70, 68, 91), (234, 239, 82, 76), (63, 79, 81, 67), (76, 82, 80, 64), (133, 116, 83, 89), (242, 245, 106, 103), (102, 99, 111, 110), (121, 128, 88, 86), (98, 69, 77, 114), (103, 106, 94, 95), (252, 133, 89, 241), (244, 247, 108, 105), (246, 237, 70, 107), (238, 78, 138, 249), (248, 137, 136, 251), (250, 135, 134, 253), (72, 73, 131, 126), (125, 132, 129, 124), (123, 130, 127, 122), (78, 71, 119, 138), (137, 120, 117, 136), (90, 89, 83, 84), (85, 86, 88, 87), (240, 241, 89, 90), (110, 109, 101, 102), (112, 111, 99, 100), (114, 113, 97, 98), (95, 96, 104, 103), (93, 94, 106, 105), (91, 92, 108, 107), (242, 243, 109, 110), (244, 245, 111, 112), (246, 247, 113, 114), (248, 249, 138, 137), (250, 251, 136, 135), (252, 253, 134, 133), (125, 126, 131, 132), (123, 124, 129, 130), (121, 122, 127, 128), (137, 138, 119, 120), (135, 136, 117, 118), (133, 134, 115, 116), (84, 101, 109, 90), (0, 8, 71, 59), (14, 3, 64, 80), (5, 2, 63, 67), (215, 5, 67, 234), (6, 1, 61, 69), (3, 11, 76, 64), (1, 14, 80, 61), (17, 18, 84, 83), (27, 28, 102, 101), (25, 26, 100, 99), (23, 24, 98, 97), (45, 46, 120, 119), (43, 44, 118, 117), (41, 42, 116, 115), (18, 27, 101, 84), (42, 17, 83, 116), (24, 6, 69, 98), (26, 23, 97, 100), (28, 25, 99, 102), (44, 41, 115, 118), (46, 43, 117, 120), (8, 45, 119, 71), (165, 164, 179, 182), (153, 155, 147, 151), (146, 152, 151, 147), (256, 153, 151, 255), (185, 184, 187, 190), (142, 141, 154, 150), (143, 158, 139, 140), (254, 257, 158, 143), (156, 157, 144, 145), (189, 188, 155, 153), (149, 148, 152, 146), (208, 163, 166, 200), (181, 180, 183, 186), (141, 203, 191, 154), (204, 205, 195, 192), (206, 207, 199, 196), (160, 161, 162, 159), (164, 165, 166, 163), (258, 160, 159, 259), (168, 169, 170, 167), (172, 173, 174, 171), (176, 177, 178, 175), (180, 181, 182, 179), (184, 185, 186, 183), (188, 189, 190, 187), (260, 168, 167, 261), (262, 172, 171, 263), (264, 176, 175, 265), (266, 193, 194, 267), (268, 197, 198, 269), (270, 201, 202, 271), (204, 192, 191, 203), (206, 196, 195, 205), (208, 200, 199, 207), (193, 209, 210, 194), (197, 211, 212, 198), (201, 213, 214, 202), (46, 45, 210, 209), (224, 38, 172, 262), (13, 8, 139, 158), (45, 58, 194, 210), (225, 32, 186, 263), (36, 28, 169, 168), (55, 44, 211, 197), (226, 40, 176, 264), (28, 27, 170, 169), (216, 10, 144, 255), (44, 43, 212, 211), (227, 34, 190, 265), (27, 35, 167, 170), (43, 56, 198, 212), (217, 7, 153, 256), (53, 42, 213, 201), (228, 57, 193, 266), (52, 228, 266, 192), (12, 217, 256, 157), (39, 227, 265, 175), (4, 216, 255, 151), (33, 226, 264, 189), (37, 225, 263, 171), (31, 224, 262, 185), (200, 270, 271, 199), (196, 268, 269, 195), (192, 266, 267, 191), (189, 264, 265, 190), (185, 262, 263, 186), (181, 260, 261, 182), (165, 258, 259, 166), (150, 154, 257, 254), (157, 256, 255, 144), (11, 215, 234, 76), (128, 127, 253, 252), (130, 129, 251, 250), (132, 131, 249, 248), (107, 108, 247, 246), (105, 106, 245, 244), (103, 104, 243, 242), (87, 88, 241, 240), (130, 250, 253, 127), (132, 248, 251, 129), (73, 238, 249, 131), (114, 77, 237, 246), (112, 113, 247, 244), (128, 252, 241, 88), (110, 111, 245, 242), (67, 81, 239, 234), (81, 66, 236, 239), (65, 235, 238, 73), (90, 109, 243, 240), (77, 75, 236, 237), (9, 218, 257, 154), (58, 229, 267, 194), (50, 230, 268, 196), (56, 231, 269, 198), (48, 232, 270, 200), (54, 233, 271, 202), (50, 47, 233, 230), (52, 49, 231, 228), (9, 51, 229, 218), (40, 226, 217, 12), (38, 224, 227, 39), (48, 20, 221, 232), (36, 222, 225, 37), (5, 215, 219, 15), (15, 219, 216, 4), (29, 222, 260, 181), (22, 220, 223, 35), (19, 220, 258, 165), (35, 223, 261, 167), (21, 221, 259, 159)])
me_plane.polygons.foreach_set('use_smooth', [True] * 246)
_uv = me_plane.uv_layers.new(name='UVMap')
_uv.uv.foreach_set('vector', [0.99, 0.6133, 0.99, 0.5545, 0.99, 0.5545, 0.99, 0.6133, 1.0, 0.6133, 1.0, 0.5545, 1.0, 0.5545, 1.0, 0.6133, 1.0, 0.8159, 1.0, 0.8652, 1.0, 1.0, 1.0, 0.933, 0.6498, 0.933, 0.6498, 1.0, 0.6498, 1.0, 0.6498, 0.933, 1.0, 0.6133, 1.0, 0.933, 1.0, 0.933, 1.0, 0.6133, 1.0, 0.6133, 1.0, 0.5545, 1.0, 0.5545, 1.0, 0.6133, 0.7699, 0.933, 0.8699, 0.933, 0.8699, 1.0, 0.7699, 1.0, 1.0, 0.6133, 1.0, 0.933, 1.0, 0.933, 1.0, 0.6133, 1.0, 1.0, 1.0, 0.933, 1.0, 0.933, 1.0, 1.0, 1.0, 1.0, 1.0, 1.0, 1.0, 1.0, 1.0, 1.0, 1.0, 0.5545, 1.0, 0.5545, 1.0, 0.5545, 1.0, 0.5545, 1.0, 1.0, 1.0, 0.933, 1.0, 0.933, 1.0, 1.0, 0.99, 1.0, 0.99, 0.933, 0.99, 0.933, 0.99, 1.0, 1.0, 0.581, 1.0, 0.8159, 1.0, 0.933, 1.0, 0.6133, 1.0, 0.5377, 1.0, 0.5545, 1.0, 0.5545, 1.0, 0.5377, 1.0, 0.5677, 1.0, 0.7681, 1.0, 0.8159, 1.0, 0.581, 1.0, 1.0, 0.99, 1.0, 0.99, 1.0, 1.0, 1.0, 1.0, 0.7681, 1.0, 0.8101, 1.0, 0.8652, 1.0, 0.8159, 0.8899, 0.933, 0.99, 0.933, 0.99, 1.0, 0.8899, 1.0, 1.0, 0.6133, 1.0, 0.5545, 1.0, 0.5545, 1.0, 0.6133, 1.0, 1.0, 1.0, 0.933, 1.0, 0.933, 1.0, 1.0, 1.0, 0.5545, 1.0, 0.5545, 1.0, 0.5545, 1.0, 0.5545, 1.0, 1.0, 1.0, 0.933, 1.0, 0.933, 1.0, 1.0, 1.0, 0.933, 1.0, 1.0, 1.0, 1.0, 1.0, 0.933, 0.8899, 0.6133, 0.99, 0.6133, 0.99, 0.933, 0.8899, 0.933, 1.0, 0.6133, 1.0, 0.5545, 1.0, 0.5545, 1.0, 0.6133, 1.0, 0.6133, 1.0, 0.5545, 1.0, 0.5545, 1.0, 0.6133, 0.5197, 0.6133, 0.6298, 0.6133, 0.6298, 0.933, 0.5197, 0.933, 0.6498, 0.6133, 0.7499, 0.6133, 0.7499, 0.933, 0.6498, 0.933, 0.7699, 0.6133, 0.8699, 0.6133, 0.8699, 0.933, 0.7699, 0.933, 1.0, 0.5545, 1.0, 0.5545, 1.0, 0.5545, 1.0, 0.5545, 0.8699, 0.6133, 0.8699, 0.5545, 0.8699, 0.5545, 0.8699, 0.6133, 0.99, 0.5545, 0.8899, 0.5545, 0.8899, 0.5545, 0.99, 0.5545, 0.5197, 0.933, 0.6298, 0.933, 0.6298, 1.0, 0.5197, 1.0, 0.6498, 0.933, 0.7499, 0.933, 0.7499, 1.0, 0.6498, 1.0, 1.0, 0.5, 1.0, 0.5308, 1.0, 0.5308, 1.0, 0.5, 0.8899, 0.6133, 0.8899, 0.933, 0.8899, 0.933, 0.8899, 0.6133, 0.6298, 0.5545, 0.5197, 0.5545, 0.5197, 0.5545, 0.6298, 0.5545, 1.0, 0.5545, 1.0, 0.5545, 1.0, 0.5545, 1.0, 0.5545, 1.0, 0.933, 1.0, 1.0, 1.0, 1.0, 1.0, 0.933, 1.0, 0.5308, 1.0, 0.5377, 1.0, 0.5377, 1.0, 0.5308, 1.0, 1.0, 1.0, 0.933, 1.0, 0.933, 1.0, 1.0, 0.7499, 0.6133, 0.7499, 0.5545, 0.7499, 0.5545, 0.7499, 0.6133, 0.7499, 0.5545, 0.6498, 0.5545, 0.6498, 0.5545, 0.7499, 0.5545, 1.0, 1.0, 1.0, 1.0, 1.0, 1.0, 1.0, 1.0, 1.0, 0.933, 1.0, 1.0, 1.0, 1.0, 1.0, 0.933, 0.7699, 0.6133, 0.7699, 0.933, 0.7699, 0.933, 0.7699, 0.6133, 0.5197, 1.0, 0.5, 1.0, 0.5, 1.0, 0.5197, 1.0, 0.8699, 0.5545, 0.7699, 0.5545, 0.7699, 0.5545, 0.8699, 0.5545, 1.0, 1.0, 1.0, 0.933, 1.0, 0.933, 1.0, 1.0, 0.6298, 0.6133, 0.6298, 0.5545, 0.6298, 0.5545, 0.6298, 0.6133, 0.8699, 1.0, 0.8699, 0.933, 0.8699, 0.933, 0.8699, 1.0, 1.0, 1.0, 1.0, 1.0, 1.0, 1.0, 1.0, 1.0, 0.8899, 1.0, 0.8699, 1.0, 0.8699, 1.0, 0.8899, 1.0, 0.5197, 0.6133, 0.5197, 0.933, 0.5197, 0.933, 0.5197, 0.6133, 1.0, 0.933, 1.0, 1.0, 1.0, 1.0, 1.0, 0.933, 1.0, 1.0, 1.0, 0.933, 1.0, 0.933, 1.0, 1.0, 1.0, 0.5545, 1.0, 0.5545, 1.0, 0.5, 1.0, 0.5, 1.0, 0.5545, 1.0, 0.5545, 1.0, 0.5, 1.0, 0.5, 1.0, 0.8159, 1.0, 0.933, 1.0, 1.0, 1.0, 0.8652, 1.0, 0.5, 1.0, 0.5, 1.0, 0.5545, 1.0, 0.5377, 1.0, 0.6133, 1.0, 0.6133, 1.0, 0.5545, 1.0, 0.5545, 1.0, 0.6133, 1.0, 0.6133, 1.0, 0.5545, 1.0, 0.5545, 0.7699, 0.933, 0.7699, 1.0, 0.8699, 1.0, 0.8699, 0.933, 1.0, 0.5545, 1.0, 0.5545, 1.0, 0.5, 1.0, 0.5, 0.5, 0.5, 0.5, 0.5545, 0.5197, 0.5545, 0.5197, 0.5, 0.5, 0.933, 0.5, 1.0, 0.5197, 1.0, 0.5197, 0.933, 0.5, 0.6133, 0.5, 0.933, 0.5197, 0.933, 0.5197, 0.6133, 1.0, 1.0, 1.0, 1.0, 1.0, 0.933, 1.0, 0.933, 1.0, 1.0, 1.0, 1.0, 1.0, 0.933, 1.0, 0.933, 1.0, 0.581, 1.0, 0.6133, 1.0, 0.933, 1.0, 0.8159, 1.0, 0.5545, 1.0, 0.5545, 1.0, 0.5, 1.0, 0.5, 1.0, 0.5677, 1.0, 0.581, 1.0, 0.8159, 1.0, 0.7681, 1.0, 0.5, 1.0, 0.5, 1.0, 0.5377, 1.0, 0.5308, 1.0, 0.7681, 1.0, 0.8159, 1.0, 0.8652, 1.0, 0.8101, 0.8899, 0.933, 0.8899, 1.0, 0.99, 1.0, 0.99, 0.933, 1.0, 0.6133, 1.0, 0.6133, 1.0, 0.5545, 1.0, 0.5545, 1.0, 1.0, 1.0, 1.0, 1.0, 0.933, 1.0, 0.933, 0.8899, 0.5, 0.8899, 0.5545, 0.99, 0.5545, 0.99, 0.5, 1.0, 1.0, 1.0, 1.0, 1.0, 0.933, 1.0, 0.933, 1.0, 0.5545, 1.0, 0.5545, 1.0, 0.5, 1.0, 0.5, 0.8899, 0.6133, 0.8899, 0.933, 0.99, 0.933, 0.99, 0.6133, 1.0, 0.6133, 1.0, 0.6133, 1.0, 0.5545, 1.0, 0.5545, 1.0, 0.6133, 1.0, 0.6133, 1.0, 0.5545, 1.0, 0.5545, 0.5197, 0.6133, 0.5197, 0.933, 0.6298, 0.933, 0.6298, 0.6133, 0.6498, 0.6133, 0.6498, 0.933, 0.7499, 0.933, 0.7499, 0.6133, 0.7699, 0.6133, 0.7699, 0.933, 0.8699, 0.933, 0.8699, 0.6133, 0.5197, 0.5, 0.5197, 0.5545, 0.6298, 0.5545, 0.6298, 0.5, 0.6498, 0.5, 0.6498, 0.5545, 0.7499, 0.5545, 0.7499, 0.5, 0.7699, 0.5, 0.7699, 0.5545, 0.8699, 0.5545, 0.8699, 0.5, 0.5197, 0.933, 0.5197, 1.0, 0.6298, 1.0, 0.6298, 0.933, 0.6498, 0.933, 0.6498, 1.0, 0.7499, 1.0, 0.7499, 0.933, 1.0, 0.933, 0.99, 0.933, 0.99, 1.0, 1.0, 1.0, 1.0, 0.5, 0.99, 0.5, 0.99, 0.5545, 1.0, 0.5545, 1.0, 0.6133, 0.99, 0.6133, 0.99, 0.933, 1.0, 0.933, 1.0, 0.933, 1.0, 0.933, 1.0, 1.0, 1.0, 1.0, 1.0, 0.933, 1.0, 0.933, 1.0, 1.0, 1.0, 1.0, 1.0, 0.933, 1.0, 0.933, 1.0, 1.0, 1.0, 1.0, 1.0, 0.5, 1.0, 0.5, 1.0, 0.5545, 1.0, 0.5545, 1.0, 0.5, 1.0, 0.5, 1.0, 0.5545, 1.0, 0.5545, 1.0, 0.5, 1.0, 0.5, 1.0, 0.5545, 1.0, 0.5545, 1.0, 0.6133, 1.0, 0.6133, 1.0, 0.933, 1.0, 0.933, 1.0, 0.6133, 1.0, 0.6133, 1.0, 0.933, 1.0, 0.933, 1.0, 0.6133, 1.0, 0.6133, 1.0, 0.933, 1.0, 0.933, 0.6498, 0.6133, 0.6298, 0.6133, 0.6298, 0.933, 0.6498, 0.933, 0.7699, 0.6133, 0.7499, 0.6133, 0.7499, 0.933, 0.7699, 0.933, 0.8899, 0.6133, 0.8699, 0.6133, 0.8699, 0.933, 0.8899, 0.933, 0.6498, 0.5, 0.6298, 0.5, 0.6298, 0.5545, 0.6498, 0.5545, 0.7699, 0.5, 0.7499, 0.5, 0.7499, 0.5545, 0.7699, 0.5545, 0.8899, 0.5, 0.8699, 0.5, 0.8699, 0.5545, 0.8899, 0.5545, 0.6498, 0.933, 0.6298, 0.933, 0.6298, 1.0, 0.6498, 1.0, 0.7699, 0.933, 0.7499, 0.933, 0.7499, 1.0, 0.7699, 1.0, 0.8899, 0.933, 0.8699, 0.933, 0.8699, 1.0, 0.8899, 1.0, 1.0, 1.0, 1.0, 1.0, 1.0, 0.933, 1.0, 0.933, 0.5, 1.0, 0.5197, 1.0, 0.5197, 1.0, 0.5, 1.0, 1.0, 0.8652, 1.0, 0.8101, 1.0, 0.8101, 1.0, 0.8652, 1.0, 0.5308, 1.0, 0.5, 1.0, 0.5, 1.0, 0.5308, 1.0, 0.5677, 1.0, 0.5308, 1.0, 0.5308, 1.0, 0.5677, 1.0, 1.0, 1.0, 1.0, 1.0, 1.0, 1.0, 1.0, 1.0, 0.8101, 1.0, 0.7681, 1.0, 0.7681, 1.0, 0.8101, 1.0, 1.0, 1.0, 0.8652, 1.0, 0.8652, 1.0, 1.0, 0.99, 1.0, 1.0, 1.0, 1.0, 1.0, 0.99, 1.0, 1.0, 1.0, 1.0, 1.0, 1.0, 1.0, 1.0, 1.0, 1.0, 1.0, 1.0, 1.0, 1.0, 1.0, 1.0, 1.0, 1.0, 1.0, 1.0, 1.0, 1.0, 1.0, 1.0, 1.0, 0.6298, 1.0, 0.6498, 1.0, 0.6498, 1.0, 0.6298, 1.0, 0.7499, 1.0, 0.7699, 1.0, 0.7699, 1.0, 0.7499, 1.0, 0.8699, 1.0, 0.8899, 1.0, 0.8899, 1.0, 0.8699, 1.0, 1.0, 1.0, 1.0, 1.0, 1.0, 1.0, 1.0, 1.0, 0.8899, 1.0, 0.99, 1.0, 0.99, 1.0, 0.8899, 1.0, 1.0, 1.0, 1.0, 1.0, 1.0, 1.0, 1.0, 1.0, 1.0, 1.0, 1.0, 1.0, 1.0, 1.0, 1.0, 1.0, 1.0, 1.0, 1.0, 1.0, 1.0, 1.0, 1.0, 1.0, 0.7699, 1.0, 0.8699, 1.0, 0.8699, 1.0, 0.7699, 1.0, 0.6498, 1.0, 0.7499, 1.0, 0.7499, 1.0, 0.6498, 1.0, 0.5197, 1.0, 0.6298, 1.0, 0.6298, 1.0, 0.5197, 1.0, 1.0, 0.5545, 1.0, 0.5, 1.0, 0.5, 1.0, 0.5545, 1.0, 0.5545, 1.0, 0.5, 1.0, 0.5, 1.0, 0.5545, 1.0, 0.5, 1.0, 0.5377, 1.0, 0.5545, 1.0, 0.5, 1.0, 0.6133, 1.0, 0.5545, 1.0, 0.5545, 1.0, 0.6133, 1.0, 0.5545, 1.0, 0.5, 1.0, 0.5, 1.0, 0.5545, 0.5, 0.5, 0.5197, 0.5, 0.5197, 0.5545, 0.5, 0.5545, 0.5, 0.933, 0.5197, 0.933, 0.5197, 1.0, 0.5, 1.0, 0.5, 0.6133, 0.5197, 0.6133, 0.5197, 0.933, 0.5, 0.933, 1.0, 1.0, 1.0, 0.933, 1.0, 0.933, 1.0, 1.0, 1.0, 0.5545, 1.0, 0.5, 1.0, 0.5, 1.0, 0.5545, 1.0, 0.5, 1.0, 0.5308, 1.0, 0.5377, 1.0, 0.5, 0.8899, 0.5, 0.99, 0.5, 0.99, 0.5545, 0.8899, 0.5545, 1.0, 0.5545, 1.0, 0.5, 1.0, 0.5, 1.0, 0.5545, 0.5197, 0.5, 0.6298, 0.5, 0.6298, 0.5545, 0.5197, 0.5545, 0.6498, 0.5, 0.7499, 0.5, 0.7499, 0.5545, 0.6498, 0.5545, 0.7699, 0.5, 0.8699, 0.5, 0.8699, 0.5545, 0.7699, 0.5545, 1.0, 0.933, 1.0, 1.0, 0.99, 1.0, 0.99, 0.933, 1.0, 0.5, 1.0, 0.5545, 0.99, 0.5545, 0.99, 0.5, 1.0, 0.6133, 1.0, 0.933, 0.99, 0.933, 0.99, 0.6133, 1.0, 0.933, 1.0, 1.0, 1.0, 1.0, 1.0, 0.933, 1.0, 0.933, 1.0, 1.0, 1.0, 1.0, 1.0, 0.933, 1.0, 0.933, 1.0, 1.0, 1.0, 1.0, 1.0, 0.933, 1.0, 0.5, 1.0, 0.5545, 1.0, 0.5545, 1.0, 0.5, 1.0, 0.5, 1.0, 0.5545, 1.0, 0.5545, 1.0, 0.5, 1.0, 0.5, 1.0, 0.5545, 1.0, 0.5545, 1.0, 0.5, 1.0, 0.6133, 1.0, 0.933, 1.0, 0.933, 1.0, 0.6133, 1.0, 0.6133, 1.0, 0.933, 1.0, 0.933, 1.0, 0.6133, 1.0, 0.6133, 1.0, 0.933, 1.0, 0.933, 1.0, 0.6133, 0.6498, 0.6133, 0.6498, 0.933, 0.6298, 0.933, 0.6298, 0.6133, 0.7699, 0.6133, 0.7699, 0.933, 0.7499, 0.933, 0.7499, 0.6133, 0.8899, 0.6133, 0.8899, 0.933, 0.8699, 0.933, 0.8699, 0.6133, 0.6498, 0.5, 0.6498, 0.5545, 0.6298, 0.5545, 0.6298, 0.5, 0.7699, 0.5, 0.7699, 0.5545, 0.7499, 0.5545, 0.7499, 0.5, 0.8899, 0.5, 0.8899, 0.5545, 0.8699, 0.5545, 0.8699, 0.5, 0.6498, 0.933, 0.6498, 1.0, 0.6298, 1.0, 0.6298, 0.933, 0.7699, 0.933, 0.7699, 1.0, 0.7499, 1.0, 0.7499, 0.933, 0.8899, 0.933, 0.8899, 1.0, 0.8699, 1.0, 0.8699, 0.933, 0.6498, 1.0, 0.6298, 1.0, 0.6298, 1.0, 0.6498, 1.0, 1.0, 0.6133, 1.0, 0.933, 1.0, 0.933, 1.0, 0.6133, 0.5197, 0.933, 0.5197, 1.0, 0.5197, 1.0, 0.5197, 0.933, 0.6298, 1.0, 0.6298, 0.933, 0.6298, 0.933, 0.6298, 1.0, 1.0, 0.6133, 1.0, 0.5545, 1.0, 0.5545, 1.0, 0.6133, 1.0, 0.933, 1.0, 1.0, 1.0, 1.0, 1.0, 0.933, 0.7699, 0.933, 0.7699, 1.0, 0.7699, 1.0, 0.7699, 0.933, 1.0, 0.6133, 1.0, 0.933, 1.0, 0.933, 1.0, 0.6133, 1.0, 1.0, 1.0, 1.0, 1.0, 1.0, 1.0, 1.0, 1.0, 0.6133, 1.0, 0.933, 1.0, 0.933, 1.0, 0.6133, 0.7699, 1.0, 0.7499, 1.0, 0.7499, 1.0, 0.7699, 1.0, 1.0, 0.6133, 1.0, 0.5545, 1.0, 0.5545, 1.0, 0.6133, 1.0, 1.0, 1.0, 0.933, 1.0, 0.933, 1.0, 1.0, 0.7499, 1.0, 0.7499, 0.933, 0.7499, 0.933, 0.7499, 1.0, 1.0, 0.6133, 1.0, 0.5545, 1.0, 0.5545, 1.0, 0.6133, 0.8899, 0.933, 0.8899, 1.0, 0.8899, 1.0, 0.8899, 0.933, 0.6498, 0.6133, 0.6498, 0.933, 0.6498, 0.933, 0.6498, 0.6133, 0.6498, 0.5545, 0.6498, 0.6133, 0.6498, 0.6133, 0.6498, 0.5545, 1.0, 0.933, 1.0, 0.6133, 1.0, 0.6133, 1.0, 0.933, 1.0, 0.933, 1.0, 0.6133, 1.0, 0.6133, 1.0, 0.933, 1.0, 0.5545, 1.0, 0.6133, 1.0, 0.6133, 1.0, 0.5545, 1.0, 0.5545, 1.0, 0.6133, 1.0, 0.6133, 1.0, 0.5545, 1.0, 0.933, 1.0, 0.6133, 1.0, 0.6133, 1.0, 0.933, 1.0, 0.5545, 1.0, 0.6133, 1.0, 0.6133, 1.0, 0.5545, 0.8899, 0.5545, 0.8899, 0.6133, 0.8699, 0.6133, 0.8699, 0.5545, 0.7699, 0.5545, 0.7699, 0.6133, 0.7499, 0.6133, 0.7499, 0.5545, 0.6498, 0.5545, 0.6498, 0.6133, 0.6298, 0.6133, 0.6298, 0.5545, 1.0, 0.5545, 1.0, 0.6133, 1.0, 0.6133, 1.0, 0.5545, 1.0, 0.5545, 1.0, 0.6133, 1.0, 0.6133, 1.0, 0.5545, 1.0, 0.5545, 1.0, 0.6133, 1.0, 0.6133, 1.0, 0.5545, 1.0, 0.5545, 1.0, 0.6133, 0.99, 0.6133, 0.99, 0.5545, 0.5, 0.5545, 0.5197, 0.5545, 0.5197, 0.6133, 0.5, 0.6133, 1.0, 0.933, 1.0, 0.6133, 1.0, 0.6133, 1.0, 0.933, 1.0, 0.7681, 1.0, 0.5677, 1.0, 0.5677, 1.0, 0.7681, 0.8899, 0.5545, 0.8699, 0.5545, 0.8699, 0.6133, 0.8899, 0.6133, 0.7699, 0.5545, 0.7499, 0.5545, 0.7499, 0.6133, 0.7699, 0.6133, 0.6498, 0.5545, 0.6298, 0.5545, 0.6298, 0.6133, 0.6498, 0.6133, 1.0, 0.5545, 1.0, 0.5545, 1.0, 0.6133, 1.0, 0.6133, 1.0, 0.5545, 1.0, 0.5545, 1.0, 0.6133, 1.0, 0.6133, 1.0, 0.5545, 1.0, 0.5545, 1.0, 0.6133, 1.0, 0.6133, 1.0, 0.5545, 0.99, 0.5545, 0.99, 0.6133, 1.0, 0.6133, 0.7699, 0.5545, 0.7699, 0.6133, 0.8699, 0.6133, 0.8699, 0.5545, 0.6498, 0.5545, 0.6498, 0.6133, 0.7499, 0.6133, 0.7499, 0.5545, 0.5197, 0.5545, 0.5197, 0.6133, 0.6298, 0.6133, 0.6298, 0.5545, 1.0, 0.933, 1.0, 0.933, 1.0, 0.6133, 1.0, 0.6133, 1.0, 0.933, 1.0, 0.933, 1.0, 0.6133, 1.0, 0.6133, 0.8899, 0.5545, 0.8899, 0.6133, 0.99, 0.6133, 0.99, 0.5545, 1.0, 0.933, 1.0, 0.933, 1.0, 0.6133, 1.0, 0.6133, 1.0, 0.5308, 1.0, 0.5377, 1.0, 0.581, 1.0, 0.5677, 1.0, 0.5377, 1.0, 0.5545, 1.0, 0.6133, 1.0, 0.581, 0.5, 0.5545, 0.5, 0.6133, 0.5197, 0.6133, 0.5197, 0.5545, 1.0, 0.933, 1.0, 0.933, 1.0, 0.6133, 1.0, 0.6133, 1.0, 0.933, 1.0, 0.933, 1.0, 0.6133, 1.0, 0.6133, 0.5197, 0.5545, 0.5197, 0.6133, 0.5197, 0.6133, 0.5197, 0.5545, 0.6298, 0.933, 0.6298, 0.6133, 0.6298, 0.6133, 0.6298, 0.933, 0.7699, 0.5545, 0.7699, 0.6133, 0.7699, 0.6133, 0.7699, 0.5545, 0.7499, 0.933, 0.7499, 0.6133, 0.7499, 0.6133, 0.7499, 0.933, 0.8899, 0.5545, 0.8899, 0.6133, 0.8899, 0.6133, 0.8899, 0.5545, 0.8699, 0.933, 0.8699, 0.6133, 0.8699, 0.6133, 0.8699, 0.933, 0.7699, 0.5545, 0.8699, 0.5545, 0.8699, 0.6133, 0.7699, 0.6133, 0.6498, 0.5545, 0.7499, 0.5545, 0.7499, 0.6133, 0.6498, 0.6133, 0.5197, 0.5545, 0.6298, 0.5545, 0.6298, 0.6133, 0.5197, 0.6133, 1.0, 0.933, 1.0, 0.6133, 1.0, 0.6133, 1.0, 0.933, 1.0, 0.933, 1.0, 0.6133, 1.0, 0.6133, 1.0, 0.933, 0.8899, 0.5545, 0.99, 0.5545, 0.99, 0.6133, 0.8899, 0.6133, 1.0, 0.933, 1.0, 0.6133, 1.0, 0.6133, 1.0, 0.933, 1.0, 0.5308, 1.0, 0.5677, 1.0, 0.581, 1.0, 0.5377, 1.0, 0.5377, 1.0, 0.581, 1.0, 0.6133, 1.0, 0.5545, 1.0, 0.5545, 1.0, 0.6133, 1.0, 0.6133, 1.0, 0.5545, 1.0, 0.933, 1.0, 0.6133, 1.0, 0.6133, 1.0, 0.933, 1.0, 0.5545, 1.0, 0.6133, 1.0, 0.6133, 1.0, 0.5545, 1.0, 0.933, 1.0, 0.6133, 1.0, 0.6133, 1.0, 0.933, 0.99, 0.933, 0.99, 0.6133, 0.99, 0.6133, 0.99, 0.933])
me_plane.update()

# ---- objects
ob_light = bpy.data.objects.new('Light', light_light)
ob_camera = bpy.data.objects.new('Camera', cam_camera)
ob_empty = bpy.data.objects.new('Empty', None)
ob_circle = bpy.data.objects.new('Circle', me_circle)
ob_plane = bpy.data.objects.new('Plane', me_plane)

# ---- transforms, parenting, visibility, modifiers, constraints
ob_light.location = (4.076, 1.005, 5.904)
ob_light.rotation_euler = (0.6503, 0.05522, 1.866)
ob_light.lock_rotations_4d = False
ob_light.empty_display_type = 'ARROWS'
ob_light.color = (0.0, 0.0, 0.0, 0.0)
ob_light.lineart.crease_threshold = 0.0
ob_camera.location = (7.359, -6.926, 4.958)
ob_camera.rotation_euler = (1.109, 0.0, 0.8149)
ob_camera.lock_rotations_4d = False
ob_camera.empty_display_type = 'ARROWS'
ob_camera.color = (0.0, 0.0, 0.0, 0.0)
ob_camera.display_type = 'WIRE'
ob_camera.lineart.crease_threshold = 0.0
ob_empty.location = (0.0, 0.0, 1.925)
ob_empty.rotation_euler = (1.571, -0.0, -0.0)
ob_empty.empty_display_type = 'IMAGE'
ob_empty.empty_display_size = 5.0
ob_empty.show_empty_image_perspective = False
ob_empty.use_empty_image_alpha = True
ob_empty.color = (1.0, 1.0, 1.0, 0.278)
ob_circle.location = (0.0, 0.0, 0.0)
ob_circle.scale = (0.2177, 0.2177, 0.2177)
_m = ob_circle.modifiers.new('Mirror', 'MIRROR')
_m.use_clip = True
_m = ob_circle.modifiers.new('Auto Smooth', 'NODES')
_m.node_group = ng_auto_smooth
_gi = [s.identifier for s in ng_auto_smooth.interface.items_tree if s.item_type == 'SOCKET' and s.in_out == 'INPUT']
_m[_gi[1]] = 0.5236  # Angle
ob_plane.location = (0.0, 0.0, 3.532)
ob_plane.scale = (1.0, 0.25, 1.0)
_m = ob_plane.modifiers.new('Mirror', 'MIRROR')
_m.use_axis = (False, True, False)
_m.use_clip = True
_m = ob_plane.modifiers.new('Mirror.001', 'MIRROR')
_m.use_clip = True
_m = ob_plane.modifiers.new('Subdivision', 'SUBSURF')
_m.levels = 2
_m.render_levels = 3

# ---- collection membership
col_collection.objects.link(ob_light)
col_collection.objects.link(ob_camera)
col_collection.objects.link(ob_empty)
col_collection.objects.link(ob_circle)
col_collection.objects.link(ob_plane)

# ---- scene / render settings (as saved in the file)
scene.camera = ob_camera
scene.frame_start = 1; scene.frame_end = 250; scene.frame_set(0)
scene.render.engine = 'BLENDER_EEVEE_NEXT'
scene.cycles.sampling_pattern = 'TABULATED_SOBOL'
scene.view_settings.view_transform = 'Filmic'
bpy.context.view_layer.update()
